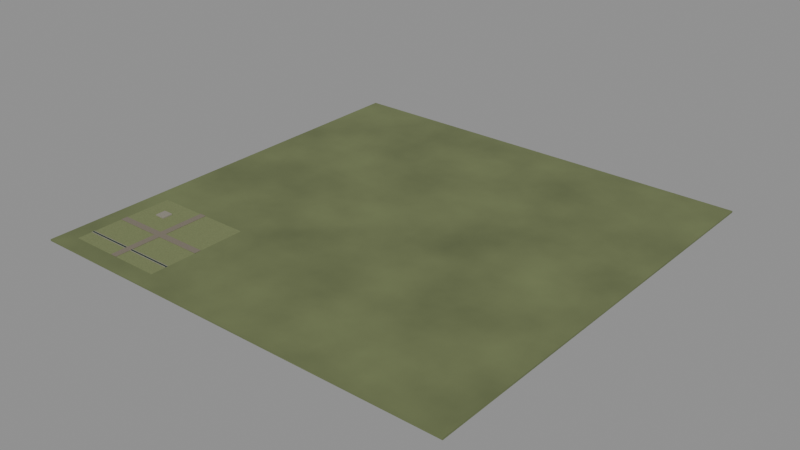 # Source: 00005.blend  (saved by Blender 4.5.90; exported with 4.5.12 LTS)
import bpy
from mathutils import Matrix  # noqa: F401  (used for matrix-valued properties, if any)

bpy.ops.wm.read_factory_settings(use_empty=True)
scene = bpy.context.scene
scene.name = 'Scene'

# ---- materials (node trees are filled in below, after node groups)
mat_world_soil = bpy.data.materials.new('world/Soil')
mat_world_soil.diffuse_color = (0.2, 0.24, 0.1, 1.0)
mat_area_0_0_settlement_soil = bpy.data.materials.new('area-0-0/Settlement soil')
mat_area_0_0_settlement_soil.diffuse_color = (0.2, 0.235, 0.1, 1.0)
mat_area_0_0_gravel = bpy.data.materials.new('area-0-0/Gravel')
mat_area_0_0_gravel.diffuse_color = (0.22, 0.19, 0.145, 1.0)
mat_area_0_0_water = bpy.data.materials.new('area-0-0/Water')
mat_area_0_0_water.diffuse_color = (0.025, 0.095, 0.075, 1.0)
mat_area_0_0_stone = bpy.data.materials.new('area-0-0/Stone')
mat_area_0_0_stone.diffuse_color = (0.3, 0.28, 0.23, 1.0)
mat_area_0_0_home1_stone = bpy.data.materials.new('area-0-0/home1/Stone')
mat_area_0_0_home1_stone.diffuse_color = (0.3, 0.28, 0.23, 1.0)

# ---- material node trees
mat_world_soil.use_nodes = True; mat_world_soil.node_tree.nodes.clear()
_N = mat_world_soil.node_tree.nodes; _L = mat_world_soil.node_tree.links
n0 = _N.new('ShaderNodeBsdfPrincipled'); n0.name = 'Principled BSDF'; n0.location = (-200, 100)
n0.inputs[2].default_value = 0.8
n1 = _N.new('ShaderNodeOutputMaterial'); n1.name = 'Material Output'; n1.location = (200, 100)
n2 = _N.new('ShaderNodeTexNoise'); n2.name = 'Noise Texture'; n2.location = (0, 0)
n2.inputs[3].default_value = 4.0
n3 = _N.new('ShaderNodeValToRGB'); n3.name = 'Color Ramp'; n3.location = (0, 0)
while len(n3.color_ramp.elements) > 1: n3.color_ramp.elements.remove(n3.color_ramp.elements[-1])
n3.color_ramp.elements[0].position = 0.0; n3.color_ramp.elements[0].color = (0.08, 0.096, 0.04, 1.0)
_e = n3.color_ramp.elements.new(1.0); _e.color = (0.2, 0.24, 0.1, 1.0)
n4 = _N.new('ShaderNodeBump'); n4.name = 'Bump'; n4.location = (0, 0)
n4.inputs[0].default_value = 0.2
n4.inputs[1].default_value = 0.035
_L.new(n0.outputs[0], n1.inputs[0])
_L.new(n2.outputs[0], n3.inputs[0])
_L.new(n3.outputs[0], n0.inputs[0])
_L.new(n2.outputs[0], n4.inputs[3])
_L.new(n4.outputs[0], n0.inputs[5])
n1.is_active_output = True
mat_area_0_0_settlement_soil.use_nodes = True; mat_area_0_0_settlement_soil.node_tree.nodes.clear()
_N = mat_area_0_0_settlement_soil.node_tree.nodes; _L = mat_area_0_0_settlement_soil.node_tree.links
n0 = _N.new('ShaderNodeBsdfPrincipled'); n0.name = 'Principled BSDF'; n0.location = (0, 0)
n1 = _N.new('ShaderNodeOutputMaterial'); n1.name = 'Material Output'; n1.location = (0, 0)
n2 = _N.new('ShaderNodeNewGeometry'); n2.name = 'World metre coordinates'; n2.location = (0, 0)
n3 = _N.new('ShaderNodeTexNoise'); n3.name = 'Surface color variation'; n3.location = (0, 0)
n3.inputs[2].default_value = 1.8
n3.inputs[3].default_value = 3.0
n4 = _N.new('ShaderNodeValToRGB'); n4.name = 'Color Ramp'; n4.location = (0, 0)
while len(n4.color_ramp.elements) > 1: n4.color_ramp.elements.remove(n4.color_ramp.elements[-1])
n4.color_ramp.elements[0].position = 0.15; n4.color_ramp.elements[0].color = (0.144, 0.1692, 0.072, 1.0)
_e = n4.color_ramp.elements.new(0.85); _e.color = (0.21, 0.2467, 0.105, 1.0)
n5 = _N.new('ShaderNodeTexNoise'); n5.name = 'Surface grain in metres'; n5.location = (0, 0)
n5.inputs[2].default_value = 65.0
n6 = _N.new('ShaderNodeBump'); n6.name = 'Surface relief'; n6.location = (0, 0)
n6.inputs[0].default_value = 0.18
n6.inputs[1].default_value = 0.006
n7 = _N.new('ShaderNodeMath'); n7.name = 'Surface roughness'; n7.location = (0, 0)
n7.operation = 'MULTIPLY_ADD'
n7.use_clamp = True
n7.inputs[1].default_value = 0.12
n7.inputs[2].default_value = 0.74
_L.new(n0.outputs[0], n1.inputs[0])
_L.new(n2.outputs[0], n3.inputs[0])
_L.new(n3.outputs[0], n4.inputs[0])
_L.new(n4.outputs[0], n0.inputs[0])
_L.new(n2.outputs[0], n5.inputs[0])
_L.new(n5.outputs[0], n6.inputs[3])
_L.new(n6.outputs[0], n0.inputs[5])
_L.new(n3.outputs[0], n7.inputs[0])
_L.new(n7.outputs[0], n0.inputs[2])
n1.is_active_output = True
mat_area_0_0_gravel.use_nodes = True; mat_area_0_0_gravel.node_tree.nodes.clear()
_N = mat_area_0_0_gravel.node_tree.nodes; _L = mat_area_0_0_gravel.node_tree.links
n0 = _N.new('ShaderNodeBsdfPrincipled'); n0.name = 'Principled BSDF'; n0.location = (0, 0)
n1 = _N.new('ShaderNodeOutputMaterial'); n1.name = 'Material Output'; n1.location = (0, 0)
n2 = _N.new('ShaderNodeNewGeometry'); n2.name = 'World metre coordinates'; n2.location = (0, 0)
n3 = _N.new('ShaderNodeTexNoise'); n3.name = 'Surface color variation'; n3.location = (0, 0)
n3.inputs[2].default_value = 1.8
n3.inputs[3].default_value = 3.0
n4 = _N.new('ShaderNodeValToRGB'); n4.name = 'Color Ramp'; n4.location = (0, 0)
while len(n4.color_ramp.elements) > 1: n4.color_ramp.elements.remove(n4.color_ramp.elements[-1])
n4.color_ramp.elements[0].position = 0.15; n4.color_ramp.elements[0].color = (0.1584, 0.1368, 0.1044, 1.0)
_e = n4.color_ramp.elements.new(0.85); _e.color = (0.231, 0.1995, 0.1523, 1.0)
n5 = _N.new('ShaderNodeTexNoise'); n5.name = 'Surface grain in metres'; n5.location = (0, 0)
n5.inputs[2].default_value = 65.0
n6 = _N.new('ShaderNodeBump'); n6.name = 'Surface relief'; n6.location = (0, 0)
n6.inputs[0].default_value = 0.18
n6.inputs[1].default_value = 0.006
n7 = _N.new('ShaderNodeMath'); n7.name = 'Surface roughness'; n7.location = (0, 0)
n7.operation = 'MULTIPLY_ADD'
n7.use_clamp = True
n7.inputs[1].default_value = 0.12
n7.inputs[2].default_value = 0.74
_L.new(n0.outputs[0], n1.inputs[0])
_L.new(n2.outputs[0], n3.inputs[0])
_L.new(n3.outputs[0], n4.inputs[0])
_L.new(n4.outputs[0], n0.inputs[0])
_L.new(n2.outputs[0], n5.inputs[0])
_L.new(n5.outputs[0], n6.inputs[3])
_L.new(n6.outputs[0], n0.inputs[5])
_L.new(n3.outputs[0], n7.inputs[0])
_L.new(n7.outputs[0], n0.inputs[2])
n1.is_active_output = True
mat_area_0_0_water.use_nodes = True; mat_area_0_0_water.node_tree.nodes.clear()
_N = mat_area_0_0_water.node_tree.nodes; _L = mat_area_0_0_water.node_tree.links
n0 = _N.new('ShaderNodeBsdfPrincipled'); n0.name = 'Principled BSDF'; n0.location = (0, 0)
n0.inputs[3].default_value = 1.333
n0.inputs[18].default_value = 0.65
n1 = _N.new('ShaderNodeOutputMaterial'); n1.name = 'Material Output'; n1.location = (0, 0)
n2 = _N.new('ShaderNodeNewGeometry'); n2.name = 'World metre coordinates'; n2.location = (0, 0)
n3 = _N.new('ShaderNodeVectorMath'); n3.name = 'Vector Math'; n3.location = (0, 0)
n3.operation = 'MULTIPLY'
n3.inputs[1].default_value = (0.45, 2.0, 1.0)
n4 = _N.new('ShaderNodeTexNoise'); n4.name = 'Surface color variation'; n4.location = (0, 0)
n4.inputs[2].default_value = 1.8
n4.inputs[3].default_value = 3.0
n5 = _N.new('ShaderNodeValToRGB'); n5.name = 'Color Ramp'; n5.location = (0, 0)
while len(n5.color_ramp.elements) > 1: n5.color_ramp.elements.remove(n5.color_ramp.elements[-1])
n5.color_ramp.elements[0].position = 0.15; n5.color_ramp.elements[0].color = (0.02375, 0.09025, 0.07125, 1.0)
_e = n5.color_ramp.elements.new(0.85); _e.color = (0.02625, 0.09975, 0.07875, 1.0)
n6 = _N.new('ShaderNodeTexNoise'); n6.name = 'Surface grain in metres'; n6.location = (0, 0)
n7 = _N.new('ShaderNodeBump'); n7.name = 'Surface relief'; n7.location = (0, 0)
n7.inputs[0].default_value = 0.1
n7.inputs[1].default_value = 0.008
n8 = _N.new('ShaderNodeMath'); n8.name = 'Surface roughness'; n8.location = (0, 0)
n8.operation = 'MULTIPLY_ADD'
n8.use_clamp = True
n8.inputs[1].default_value = 0.035
n8.inputs[2].default_value = 0.1025
_L.new(n0.outputs[0], n1.inputs[0])
_L.new(n2.outputs[0], n3.inputs[0])
_L.new(n3.outputs[0], n4.inputs[0])
_L.new(n4.outputs[0], n5.inputs[0])
_L.new(n5.outputs[0], n0.inputs[0])
_L.new(n3.outputs[0], n6.inputs[0])
_L.new(n6.outputs[0], n7.inputs[3])
_L.new(n7.outputs[0], n0.inputs[5])
_L.new(n4.outputs[0], n8.inputs[0])
_L.new(n8.outputs[0], n0.inputs[2])
n1.is_active_output = True
mat_area_0_0_stone.use_nodes = True; mat_area_0_0_stone.node_tree.nodes.clear()
_N = mat_area_0_0_stone.node_tree.nodes; _L = mat_area_0_0_stone.node_tree.links
n0 = _N.new('ShaderNodeBsdfPrincipled'); n0.name = 'Principled BSDF'; n0.location = (0, 0)
n1 = _N.new('ShaderNodeOutputMaterial'); n1.name = 'Material Output'; n1.location = (0, 0)
n2 = _N.new('ShaderNodeNewGeometry'); n2.name = 'World metre coordinates'; n2.location = (0, 0)
n3 = _N.new('ShaderNodeTexNoise'); n3.name = 'Surface color variation'; n3.location = (0, 0)
n3.inputs[2].default_value = 1.8
n3.inputs[3].default_value = 3.0
n4 = _N.new('ShaderNodeValToRGB'); n4.name = 'Color Ramp'; n4.location = (0, 0)
while len(n4.color_ramp.elements) > 1: n4.color_ramp.elements.remove(n4.color_ramp.elements[-1])
n4.color_ramp.elements[0].position = 0.15; n4.color_ramp.elements[0].color = (0.216, 0.2016, 0.1656, 1.0)
_e = n4.color_ramp.elements.new(0.85); _e.color = (0.315, 0.294, 0.2415, 1.0)
n5 = _N.new('ShaderNodeTexNoise'); n5.name = 'Surface grain in metres'; n5.location = (0, 0)
n5.inputs[2].default_value = 65.0
n6 = _N.new('ShaderNodeBump'); n6.name = 'Surface relief'; n6.location = (0, 0)
n6.inputs[0].default_value = 0.18
n6.inputs[1].default_value = 0.006
n7 = _N.new('ShaderNodeMath'); n7.name = 'Surface roughness'; n7.location = (0, 0)
n7.operation = 'MULTIPLY_ADD'
n7.use_clamp = True
n7.inputs[1].default_value = 0.12
n7.inputs[2].default_value = 0.74
_L.new(n0.outputs[0], n1.inputs[0])
_L.new(n2.outputs[0], n3.inputs[0])
_L.new(n3.outputs[0], n4.inputs[0])
_L.new(n4.outputs[0], n0.inputs[0])
_L.new(n2.outputs[0], n5.inputs[0])
_L.new(n5.outputs[0], n6.inputs[3])
_L.new(n6.outputs[0], n0.inputs[5])
_L.new(n3.outputs[0], n7.inputs[0])
_L.new(n7.outputs[0], n0.inputs[2])
n1.is_active_output = True
mat_area_0_0_home1_stone.use_nodes = True; mat_area_0_0_home1_stone.node_tree.nodes.clear()
_N = mat_area_0_0_home1_stone.node_tree.nodes; _L = mat_area_0_0_home1_stone.node_tree.links
n0 = _N.new('ShaderNodeBsdfPrincipled'); n0.name = 'Principled BSDF'; n0.location = (0, 0)
n1 = _N.new('ShaderNodeOutputMaterial'); n1.name = 'Material Output'; n1.location = (0, 0)
n2 = _N.new('ShaderNodeNewGeometry'); n2.name = 'World metre coordinates'; n2.location = (0, 0)
n3 = _N.new('ShaderNodeTexNoise'); n3.name = 'Surface color variation'; n3.location = (0, 0)
n3.inputs[2].default_value = 1.8
n3.inputs[3].default_value = 3.0
n4 = _N.new('ShaderNodeValToRGB'); n4.name = 'Color Ramp'; n4.location = (0, 0)
while len(n4.color_ramp.elements) > 1: n4.color_ramp.elements.remove(n4.color_ramp.elements[-1])
n4.color_ramp.elements[0].position = 0.15; n4.color_ramp.elements[0].color = (0.216, 0.2016, 0.1656, 1.0)
_e = n4.color_ramp.elements.new(0.85); _e.color = (0.315, 0.294, 0.2415, 1.0)
n5 = _N.new('ShaderNodeTexNoise'); n5.name = 'Surface grain in metres'; n5.location = (0, 0)
n5.inputs[2].default_value = 65.0
n6 = _N.new('ShaderNodeBump'); n6.name = 'Surface relief'; n6.location = (0, 0)
n6.inputs[0].default_value = 0.18
n6.inputs[1].default_value = 0.006
n7 = _N.new('ShaderNodeMath'); n7.name = 'Surface roughness'; n7.location = (0, 0)
n7.operation = 'MULTIPLY_ADD'
n7.use_clamp = True
n7.inputs[1].default_value = 0.12
n7.inputs[2].default_value = 0.74
_L.new(n0.outputs[0], n1.inputs[0])
_L.new(n2.outputs[0], n3.inputs[0])
_L.new(n3.outputs[0], n4.inputs[0])
_L.new(n4.outputs[0], n0.inputs[0])
_L.new(n2.outputs[0], n5.inputs[0])
_L.new(n5.outputs[0], n6.inputs[3])
_L.new(n6.outputs[0], n0.inputs[5])
_L.new(n3.outputs[0], n7.inputs[0])
_L.new(n7.outputs[0], n0.inputs[2])
n1.is_active_output = True

# ---- meshes
me_world_ground = bpy.data.meshes.new('world/Ground')
me_world_ground.from_pydata([(-130.0, -130.0, -1.2), (130.0, -130.0, -1.2), (130.0, 130.0, -1.2), (-130.0, 130.0, -1.2), (-130.0, -130.0, -0.2), (130.0, -130.0, -0.2), (130.0, 130.0, -0.2), (-130.0, 130.0, -0.2)], [], [(0, 3, 2, 1), (4, 5, 6, 7), (0, 1, 5, 4), (1, 2, 6, 5), (2, 3, 7, 6), (3, 0, 4, 7)])
me_world_ground.materials.append(mat_world_soil)
me_world_ground.update()
me_area_0_0_block_ground = bpy.data.meshes.new('area-0-0/Block ground')
me_area_0_0_block_ground.from_pydata([(-120.0, -120.0, -0.39), (-60.0, -120.0, -0.39), (-60.0, -60.0, -0.39), (-120.0, -60.0, -0.39), (-120.0, -120.0, -0.19), (-60.0, -120.0, -0.19), (-60.0, -60.0, -0.19), (-120.0, -60.0, -0.19)], [], [(0, 3, 2, 1), (4, 5, 6, 7), (0, 1, 5, 4), (1, 2, 6, 5), (2, 3, 7, 6), (3, 0, 4, 7)])
me_area_0_0_block_ground.materials.append(mat_area_0_0_settlement_soil)
me_area_0_0_block_ground.update()
me_area_0_0_east_west_road = bpy.data.meshes.new('area-0-0/East west road')
me_area_0_0_east_west_road.from_pydata([(-120.0, -92.0, -0.15), (-60.0, -92.0, -0.15), (-60.0, -88.0, -0.15), (-120.0, -88.0, -0.15), (-120.0, -92.0, 0.03), (-60.0, -92.0, 0.03), (-60.0, -88.0, 0.03), (-120.0, -88.0, 0.03)], [], [(0, 3, 2, 1), (4, 5, 6, 7), (0, 1, 5, 4), (1, 2, 6, 5), (2, 3, 7, 6), (3, 0, 4, 7)])
me_area_0_0_east_west_road.materials.append(mat_area_0_0_gravel)
me_area_0_0_east_west_road.update()
me_area_0_0_north_south_road = bpy.data.meshes.new('area-0-0/North south road')
me_area_0_0_north_south_road.from_pydata([(-92.0, -120.0, -0.145), (-88.0, -120.0, -0.145), (-88.0, -60.0, -0.145), (-92.0, -60.0, -0.145), (-92.0, -120.0, 0.035), (-88.0, -120.0, 0.035), (-88.0, -60.0, 0.035), (-92.0, -60.0, 0.035)], [], [(0, 3, 2, 1), (4, 5, 6, 7), (0, 1, 5, 4), (1, 2, 6, 5), (2, 3, 7, 6), (3, 0, 4, 7)])
me_area_0_0_north_south_road.materials.append(mat_area_0_0_gravel)
me_area_0_0_north_south_road.update()
me_area_0_0_connected_water_channel = bpy.data.meshes.new('area-0-0/Connected water channel')
me_area_0_0_connected_water_channel.from_pydata([(-120.0, -111.0, -0.1725), (-60.0, -111.0, -0.1725), (-60.0, -109.8, -0.1725), (-120.0, -109.8, -0.1725), (-120.0, -111.0, -0.1475), (-60.0, -111.0, -0.1475), (-60.0, -109.8, -0.1475), (-120.0, -109.8, -0.1475)], [], [(0, 3, 2, 1), (4, 5, 6, 7), (0, 1, 5, 4), (1, 2, 6, 5), (2, 3, 7, 6), (3, 0, 4, 7)])
me_area_0_0_connected_water_channel.materials.append(mat_area_0_0_water)
me_area_0_0_connected_water_channel.update()
me_area_0_0_channel_retaining_wall = bpy.data.meshes.new('area-0-0/Channel retaining wall')
me_area_0_0_channel_retaining_wall.from_pydata([(-120.0, -111.2, -0.25), (-92.0, -111.2, -0.25), (-92.0, -111.0, -0.25), (-120.0, -111.0, -0.25), (-120.0, -111.2, 0.15), (-92.0, -111.2, 0.15), (-92.0, -111.0, 0.15), (-120.0, -111.0, 0.15)], [], [(0, 3, 2, 1), (4, 5, 6, 7), (0, 1, 5, 4), (1, 2, 6, 5), (2, 3, 7, 6), (3, 0, 4, 7)])
me_area_0_0_channel_retaining_wall.polygons.foreach_set('use_smooth', [True] * 6)
me_area_0_0_channel_retaining_wall.materials.append(mat_area_0_0_stone)
me_area_0_0_channel_retaining_wall.update()
me_area_0_0_channel_retaining_wall_001 = bpy.data.meshes.new('area-0-0/Channel retaining wall.001')
me_area_0_0_channel_retaining_wall_001.from_pydata([(-88.0, -111.2, -0.25), (-60.0, -111.2, -0.25), (-60.0, -111.0, -0.25), (-88.0, -111.0, -0.25), (-88.0, -111.2, 0.15), (-60.0, -111.2, 0.15), (-60.0, -111.0, 0.15), (-88.0, -111.0, 0.15)], [], [(0, 3, 2, 1), (4, 5, 6, 7), (0, 1, 5, 4), (1, 2, 6, 5), (2, 3, 7, 6), (3, 0, 4, 7)])
me_area_0_0_channel_retaining_wall_001.polygons.foreach_set('use_smooth', [True] * 6)
me_area_0_0_channel_retaining_wall_001.materials.append(mat_area_0_0_stone)
me_area_0_0_channel_retaining_wall_001.update()
me_area_0_0_channel_retaining_wall_002 = bpy.data.meshes.new('area-0-0/Channel retaining wall.002')
me_area_0_0_channel_retaining_wall_002.from_pydata([(-120.0, -109.8, -0.25), (-92.0, -109.8, -0.25), (-92.0, -109.6, -0.25), (-120.0, -109.6, -0.25), (-120.0, -109.8, 0.15), (-92.0, -109.8, 0.15), (-92.0, -109.6, 0.15), (-120.0, -109.6, 0.15)], [], [(0, 3, 2, 1), (4, 5, 6, 7), (0, 1, 5, 4), (1, 2, 6, 5), (2, 3, 7, 6), (3, 0, 4, 7)])
me_area_0_0_channel_retaining_wall_002.polygons.foreach_set('use_smooth', [True] * 6)
me_area_0_0_channel_retaining_wall_002.materials.append(mat_area_0_0_stone)
me_area_0_0_channel_retaining_wall_002.update()
me_area_0_0_channel_retaining_wall_003 = bpy.data.meshes.new('area-0-0/Channel retaining wall.003')
me_area_0_0_channel_retaining_wall_003.from_pydata([(-88.0, -109.8, -0.25), (-60.0, -109.8, -0.25), (-60.0, -109.6, -0.25), (-88.0, -109.6, -0.25), (-88.0, -109.8, 0.15), (-60.0, -109.8, 0.15), (-60.0, -109.6, 0.15), (-88.0, -109.6, 0.15)], [], [(0, 3, 2, 1), (4, 5, 6, 7), (0, 1, 5, 4), (1, 2, 6, 5), (2, 3, 7, 6), (3, 0, 4, 7)])
me_area_0_0_channel_retaining_wall_003.polygons.foreach_set('use_smooth', [True] * 6)
me_area_0_0_channel_retaining_wall_003.materials.append(mat_area_0_0_stone)
me_area_0_0_channel_retaining_wall_003.update()
me_area_0_0_road_bridge = bpy.data.meshes.new('area-0-0/Road bridge')
me_area_0_0_road_bridge.from_pydata([(-92.0, -111.4, -0.22), (-88.0, -111.4, -0.22), (-88.0, -109.4, -0.22), (-92.0, -109.4, -0.22), (-92.0, -111.4, 0.03), (-88.0, -111.4, 0.03), (-88.0, -109.4, 0.03), (-92.0, -109.4, 0.03)], [], [(0, 3, 2, 1), (4, 5, 6, 7), (0, 1, 5, 4), (1, 2, 6, 5), (2, 3, 7, 6), (3, 0, 4, 7)])
me_area_0_0_road_bridge.polygons.foreach_set('use_smooth', [True] * 6)
me_area_0_0_road_bridge.materials.append(mat_area_0_0_stone)
me_area_0_0_road_bridge.update()
me_area_0_0_home1_foundation = bpy.data.meshes.new('area-0-0/home1/Foundation')
me_area_0_0_home1_foundation.from_pydata([(-109.3, -76.85, -0.2), (-103.2, -76.85, -0.2), (-103.2, -70.65, -0.2), (-109.3, -70.65, -0.2), (-109.3, -76.85, 0.5), (-103.2, -76.85, 0.5), (-103.2, -70.65, 0.5), (-109.3, -70.65, 0.5)], [], [(0, 3, 2, 1), (4, 5, 6, 7), (0, 1, 5, 4), (1, 2, 6, 5), (2, 3, 7, 6), (3, 0, 4, 7)])
me_area_0_0_home1_foundation.polygons.foreach_set('use_smooth', [True] * 6)
me_area_0_0_home1_foundation.materials.append(mat_area_0_0_home1_stone)
me_area_0_0_home1_foundation.update()

# ---- objects
ob_world_ground = bpy.data.objects.new('world/Ground', me_world_ground)
ob_area_0_0_block_ground = bpy.data.objects.new('area-0-0/Block ground', me_area_0_0_block_ground)
ob_area_0_0_east_west_road = bpy.data.objects.new('area-0-0/East west road', me_area_0_0_east_west_road)
ob_area_0_0_north_south_road = bpy.data.objects.new('area-0-0/North south road', me_area_0_0_north_south_road)
ob_area_0_0_connected_water_channel = bpy.data.objects.new('area-0-0/Connected water channel', me_area_0_0_connected_water_channel)
ob_area_0_0_channel_retaining_wall = bpy.data.objects.new('area-0-0/Channel retaining wall', me_area_0_0_channel_retaining_wall)
ob_area_0_0_channel_retaining_wall_001 = bpy.data.objects.new('area-0-0/Channel retaining wall.001', me_area_0_0_channel_retaining_wall_001)
ob_area_0_0_channel_retaining_wall_002 = bpy.data.objects.new('area-0-0/Channel retaining wall.002', me_area_0_0_channel_retaining_wall_002)
ob_area_0_0_channel_retaining_wall_003 = bpy.data.objects.new('area-0-0/Channel retaining wall.003', me_area_0_0_channel_retaining_wall_003)
ob_area_0_0_road_bridge = bpy.data.objects.new('area-0-0/Road bridge', me_area_0_0_road_bridge)
ob_area_0_0_home1_foundation = bpy.data.objects.new('area-0-0/home1/Foundation', me_area_0_0_home1_foundation)

# ---- transforms, parenting, visibility, modifiers, constraints
ob_world_ground.location = (0.0, 0.0, 0.0)
ob_area_0_0_block_ground.location = (0.0, 0.0, 0.0)
ob_area_0_0_east_west_road.location = (0.0, 0.0, 0.0)
ob_area_0_0_north_south_road.location = (0.0, 0.0, 0.0)
ob_area_0_0_connected_water_channel.location = (0.0, 0.0, 0.0)
ob_area_0_0_channel_retaining_wall.location = (0.0, 0.0, 0.0)
_m = ob_area_0_0_channel_retaining_wall.modifiers.new('Edge highlights', 'BEVEL')
_m.width = 0.024
_m.width_pct = 0.024
_m.segments = 3
_m.harden_normals = True
_m = ob_area_0_0_channel_retaining_wall.modifiers.new('Surface normals', 'WEIGHTED_NORMAL')
_m.keep_sharp = True
ob_area_0_0_channel_retaining_wall_001.location = (0.0, 0.0, 0.0)
_m = ob_area_0_0_channel_retaining_wall_001.modifiers.new('Edge highlights', 'BEVEL')
_m.width = 0.024
_m.width_pct = 0.024
_m.segments = 3
_m.harden_normals = True
_m = ob_area_0_0_channel_retaining_wall_001.modifiers.new('Surface normals', 'WEIGHTED_NORMAL')
_m.keep_sharp = True
ob_area_0_0_channel_retaining_wall_002.location = (0.0, 0.0, 0.0)
_m = ob_area_0_0_channel_retaining_wall_002.modifiers.new('Edge highlights', 'BEVEL')
_m.width = 0.024
_m.width_pct = 0.024
_m.segments = 3
_m.harden_normals = True
_m = ob_area_0_0_channel_retaining_wall_002.modifiers.new('Surface normals', 'WEIGHTED_NORMAL')
_m.keep_sharp = True
ob_area_0_0_channel_retaining_wall_003.location = (0.0, 0.0, 0.0)
_m = ob_area_0_0_channel_retaining_wall_003.modifiers.new('Edge highlights', 'BEVEL')
_m.width = 0.024
_m.width_pct = 0.024
_m.segments = 3
_m.harden_normals = True
_m = ob_area_0_0_channel_retaining_wall_003.modifiers.new('Surface normals', 'WEIGHTED_NORMAL')
_m.keep_sharp = True
ob_area_0_0_road_bridge.location = (0.0, 0.0, 0.0)
_m = ob_area_0_0_road_bridge.modifiers.new('Edge highlights', 'BEVEL')
_m.width = 0.03
_m.width_pct = 0.03
_m.segments = 3
_m.harden_normals = True
_m = ob_area_0_0_road_bridge.modifiers.new('Surface normals', 'WEIGHTED_NORMAL')
_m.keep_sharp = True
ob_area_0_0_home1_foundation.location = (0.0, 0.0, 0.0)
_m = ob_area_0_0_home1_foundation.modifiers.new('Edge highlights', 'BEVEL')
_m.width = 0.035
_m.width_pct = 0.035
_m.segments = 3
_m.harden_normals = True
_m = ob_area_0_0_home1_foundation.modifiers.new('Surface normals', 'WEIGHTED_NORMAL')
_m.keep_sharp = True

# ---- collection membership
scene.collection.objects.link(ob_world_ground)
scene.collection.objects.link(ob_area_0_0_block_ground)
scene.collection.objects.link(ob_area_0_0_east_west_road)
scene.collection.objects.link(ob_area_0_0_north_south_road)
scene.collection.objects.link(ob_area_0_0_connected_water_channel)
scene.collection.objects.link(ob_area_0_0_channel_retaining_wall)
scene.collection.objects.link(ob_area_0_0_channel_retaining_wall_001)
scene.collection.objects.link(ob_area_0_0_channel_retaining_wall_002)
scene.collection.objects.link(ob_area_0_0_channel_retaining_wall_003)
scene.collection.objects.link(ob_area_0_0_road_bridge)
scene.collection.objects.link(ob_area_0_0_home1_foundation)

# ---- scene / render settings (as saved in the file)
scene.frame_start = 1; scene.frame_end = 250; scene.frame_set(1)
scene.render.engine = 'BLENDER_EEVEE_NEXT'
bpy.context.view_layer.update()

# ---- added for rendering (the .blend has no active camera and no usable light): camera, sun + grey world if the file has none
cam_auto = bpy.data.cameras.new('AutoCamera')
cam_auto.lens = 50.0
cam_auto.sensor_width = 36.0
cam_auto.clip_end = 5970.57
ob_auto_camera = bpy.data.objects.new('AutoCamera', cam_auto)
scene.collection.objects.link(ob_auto_camera)
ob_auto_camera.location = (340.205, -408.246, 271.814)
ob_auto_camera.rotation_euler = (1.09748, -7.21219e-08, 0.694738)
scene.camera = ob_auto_camera
light_auto_sun = bpy.data.lights.new('AutoSun', 'SUN')
light_auto_sun.energy = 3.0
light_auto_sun.angle = 0.0523599
ob_auto_sun = bpy.data.objects.new('AutoSun', light_auto_sun)
scene.collection.objects.link(ob_auto_sun)
ob_auto_sun.rotation_euler = (0.872665, 0.174533, 0.523599)
if scene.world is None:
    world_auto = bpy.data.worlds.new('AutoWorld')
    world_auto.color = (0.3, 0.3, 0.3)
    scene.world = world_auto
bpy.context.view_layer.update()
